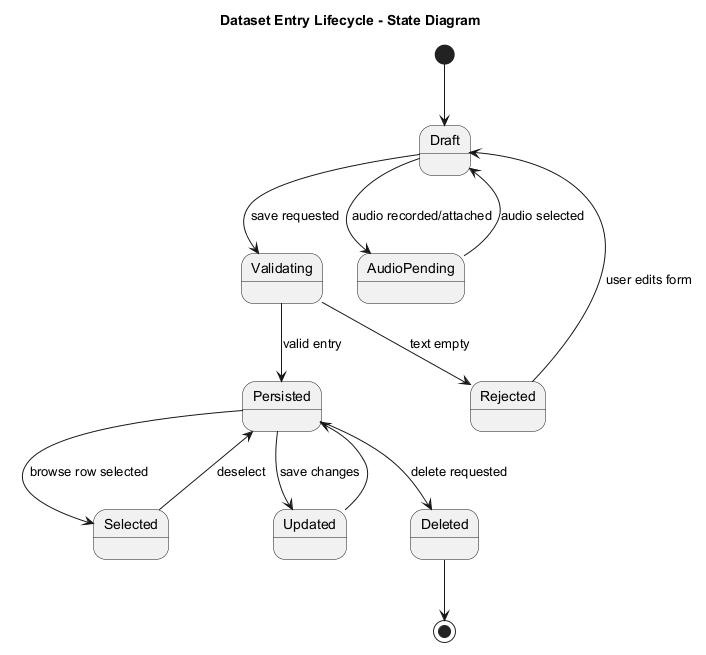

The diagram above was rendered by PlantUML. Its source (embedded in the PNG):
@startuml
title Dataset Entry Lifecycle - State Diagram
[*] --> Draft
Draft --> Validating : save requested
Validating --> Rejected : text empty
Rejected --> Draft : user edits form
Validating --> Persisted : valid entry
Draft --> AudioPending : audio recorded/attached
AudioPending --> Draft : audio selected
Persisted --> Selected : browse row selected
Selected --> Persisted : deselect
Persisted --> Updated : save changes
Updated --> Persisted
Persisted --> Deleted : delete requested
Deleted --> [*]
@enduml